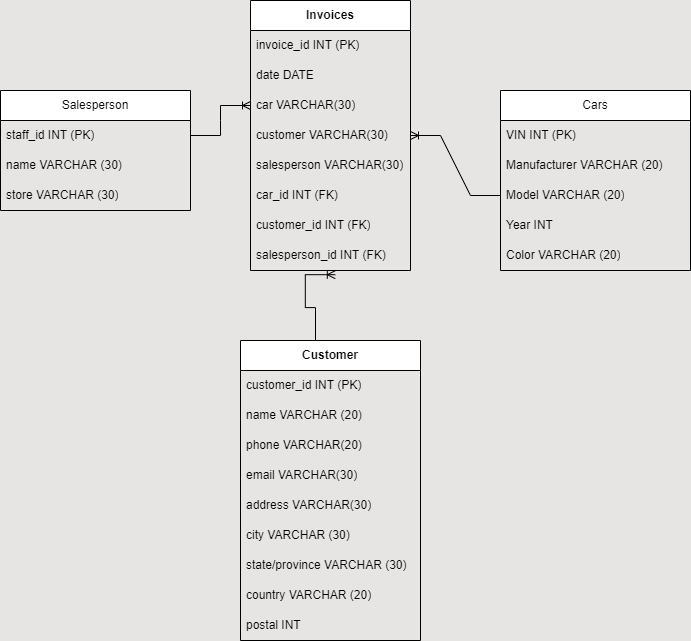

The diagram above was exported from draw.io. Its source (the exported page's mxGraphModel, read from the mxfile embedded in the PNG):
<mxGraphModel dx="1050" dy="557" grid="1" gridSize="10" guides="1" tooltips="1" connect="1" arrows="1" fold="1" page="1" pageScale="1" pageWidth="850" pageHeight="1100" background="#e7e4e4" math="0" shadow="0">
  <root>
    <mxCell id="0" />
    <mxCell id="1" parent="0" />
    <mxCell id="wMas1yt4nmjiOKgVZERg-14" value="&lt;b&gt;Invoices&lt;/b&gt;" style="swimlane;fontStyle=0;childLayout=stackLayout;horizontal=1;startSize=30;horizontalStack=0;resizeParent=1;resizeParentMax=0;resizeLast=0;collapsible=1;marginBottom=0;whiteSpace=wrap;html=1;" vertex="1" parent="1">
      <mxGeometry x="270" y="30" width="160" height="270" as="geometry" />
    </mxCell>
    <mxCell id="wMas1yt4nmjiOKgVZERg-15" value="invoice_id INT (PK)" style="text;strokeColor=none;fillColor=none;align=left;verticalAlign=middle;spacingLeft=4;spacingRight=4;overflow=hidden;points=[[0,0.5],[1,0.5]];portConstraint=eastwest;rotatable=0;whiteSpace=wrap;html=1;" vertex="1" parent="wMas1yt4nmjiOKgVZERg-14">
      <mxGeometry y="30" width="160" height="30" as="geometry" />
    </mxCell>
    <mxCell id="wMas1yt4nmjiOKgVZERg-16" value="date DATE" style="text;strokeColor=none;fillColor=none;align=left;verticalAlign=middle;spacingLeft=4;spacingRight=4;overflow=hidden;points=[[0,0.5],[1,0.5]];portConstraint=eastwest;rotatable=0;whiteSpace=wrap;html=1;" vertex="1" parent="wMas1yt4nmjiOKgVZERg-14">
      <mxGeometry y="60" width="160" height="30" as="geometry" />
    </mxCell>
    <mxCell id="wMas1yt4nmjiOKgVZERg-21" value="car VARCHAR(30)" style="text;strokeColor=none;fillColor=none;align=left;verticalAlign=middle;spacingLeft=4;spacingRight=4;overflow=hidden;points=[[0,0.5],[1,0.5]];portConstraint=eastwest;rotatable=0;whiteSpace=wrap;html=1;" vertex="1" parent="wMas1yt4nmjiOKgVZERg-14">
      <mxGeometry y="90" width="160" height="30" as="geometry" />
    </mxCell>
    <mxCell id="wMas1yt4nmjiOKgVZERg-22" value="customer VARCHAR(30)" style="text;strokeColor=none;fillColor=none;align=left;verticalAlign=middle;spacingLeft=4;spacingRight=4;overflow=hidden;points=[[0,0.5],[1,0.5]];portConstraint=eastwest;rotatable=0;whiteSpace=wrap;html=1;" vertex="1" parent="wMas1yt4nmjiOKgVZERg-14">
      <mxGeometry y="120" width="160" height="30" as="geometry" />
    </mxCell>
    <mxCell id="wMas1yt4nmjiOKgVZERg-23" value="salesperson VARCHAR(30)" style="text;strokeColor=none;fillColor=none;align=left;verticalAlign=middle;spacingLeft=4;spacingRight=4;overflow=hidden;points=[[0,0.5],[1,0.5]];portConstraint=eastwest;rotatable=0;whiteSpace=wrap;html=1;" vertex="1" parent="wMas1yt4nmjiOKgVZERg-14">
      <mxGeometry y="150" width="160" height="30" as="geometry" />
    </mxCell>
    <mxCell id="wMas1yt4nmjiOKgVZERg-17" value="car_id INT&amp;nbsp;&lt;span style=&quot;background-color: initial;&quot;&gt;(FK)&lt;/span&gt;" style="text;strokeColor=none;fillColor=none;align=left;verticalAlign=middle;spacingLeft=4;spacingRight=4;overflow=hidden;points=[[0,0.5],[1,0.5]];portConstraint=eastwest;rotatable=0;whiteSpace=wrap;html=1;" vertex="1" parent="wMas1yt4nmjiOKgVZERg-14">
      <mxGeometry y="180" width="160" height="30" as="geometry" />
    </mxCell>
    <mxCell id="wMas1yt4nmjiOKgVZERg-19" value="customer_id INT (FK)" style="text;strokeColor=none;fillColor=none;align=left;verticalAlign=middle;spacingLeft=4;spacingRight=4;overflow=hidden;points=[[0,0.5],[1,0.5]];portConstraint=eastwest;rotatable=0;whiteSpace=wrap;html=1;" vertex="1" parent="wMas1yt4nmjiOKgVZERg-14">
      <mxGeometry y="210" width="160" height="30" as="geometry" />
    </mxCell>
    <mxCell id="wMas1yt4nmjiOKgVZERg-20" value="salesperson_id INT (FK)" style="text;strokeColor=none;fillColor=none;align=left;verticalAlign=middle;spacingLeft=4;spacingRight=4;overflow=hidden;points=[[0,0.5],[1,0.5]];portConstraint=eastwest;rotatable=0;whiteSpace=wrap;html=1;" vertex="1" parent="wMas1yt4nmjiOKgVZERg-14">
      <mxGeometry y="240" width="160" height="30" as="geometry" />
    </mxCell>
    <mxCell id="wMas1yt4nmjiOKgVZERg-24" value="Cars" style="swimlane;fontStyle=0;childLayout=stackLayout;horizontal=1;startSize=30;horizontalStack=0;resizeParent=1;resizeParentMax=0;resizeLast=0;collapsible=1;marginBottom=0;whiteSpace=wrap;html=1;" vertex="1" parent="1">
      <mxGeometry x="520" y="120" width="190" height="180" as="geometry" />
    </mxCell>
    <mxCell id="wMas1yt4nmjiOKgVZERg-25" value="VIN INT (PK)" style="text;strokeColor=none;fillColor=none;align=left;verticalAlign=middle;spacingLeft=4;spacingRight=4;overflow=hidden;points=[[0,0.5],[1,0.5]];portConstraint=eastwest;rotatable=0;whiteSpace=wrap;html=1;" vertex="1" parent="wMas1yt4nmjiOKgVZERg-24">
      <mxGeometry y="30" width="190" height="30" as="geometry" />
    </mxCell>
    <mxCell id="wMas1yt4nmjiOKgVZERg-26" value="Manufacturer VARCHAR (20)" style="text;strokeColor=none;fillColor=none;align=left;verticalAlign=middle;spacingLeft=4;spacingRight=4;overflow=hidden;points=[[0,0.5],[1,0.5]];portConstraint=eastwest;rotatable=0;whiteSpace=wrap;html=1;" vertex="1" parent="wMas1yt4nmjiOKgVZERg-24">
      <mxGeometry y="60" width="190" height="30" as="geometry" />
    </mxCell>
    <mxCell id="wMas1yt4nmjiOKgVZERg-27" value="Model VARCHAR (20)" style="text;strokeColor=none;fillColor=none;align=left;verticalAlign=middle;spacingLeft=4;spacingRight=4;overflow=hidden;points=[[0,0.5],[1,0.5]];portConstraint=eastwest;rotatable=0;whiteSpace=wrap;html=1;" vertex="1" parent="wMas1yt4nmjiOKgVZERg-24">
      <mxGeometry y="90" width="190" height="30" as="geometry" />
    </mxCell>
    <mxCell id="wMas1yt4nmjiOKgVZERg-29" value="Year INT" style="text;strokeColor=none;fillColor=none;align=left;verticalAlign=middle;spacingLeft=4;spacingRight=4;overflow=hidden;points=[[0,0.5],[1,0.5]];portConstraint=eastwest;rotatable=0;whiteSpace=wrap;html=1;" vertex="1" parent="wMas1yt4nmjiOKgVZERg-24">
      <mxGeometry y="120" width="190" height="30" as="geometry" />
    </mxCell>
    <mxCell id="wMas1yt4nmjiOKgVZERg-28" value="Color VARCHAR (20)" style="text;strokeColor=none;fillColor=none;align=left;verticalAlign=middle;spacingLeft=4;spacingRight=4;overflow=hidden;points=[[0,0.5],[1,0.5]];portConstraint=eastwest;rotatable=0;whiteSpace=wrap;html=1;" vertex="1" parent="wMas1yt4nmjiOKgVZERg-24">
      <mxGeometry y="150" width="190" height="30" as="geometry" />
    </mxCell>
    <mxCell id="wMas1yt4nmjiOKgVZERg-34" value="&lt;b&gt;Customer&lt;/b&gt;" style="swimlane;fontStyle=0;childLayout=stackLayout;horizontal=1;startSize=30;horizontalStack=0;resizeParent=1;resizeParentMax=0;resizeLast=0;collapsible=1;marginBottom=0;whiteSpace=wrap;html=1;" vertex="1" parent="1">
      <mxGeometry x="260" y="370" width="180" height="300" as="geometry" />
    </mxCell>
    <mxCell id="wMas1yt4nmjiOKgVZERg-35" value="customer_id INT (PK)" style="text;strokeColor=none;fillColor=none;align=left;verticalAlign=middle;spacingLeft=4;spacingRight=4;overflow=hidden;points=[[0,0.5],[1,0.5]];portConstraint=eastwest;rotatable=0;whiteSpace=wrap;html=1;" vertex="1" parent="wMas1yt4nmjiOKgVZERg-34">
      <mxGeometry y="30" width="180" height="30" as="geometry" />
    </mxCell>
    <mxCell id="wMas1yt4nmjiOKgVZERg-36" value="name VARCHAR (20)" style="text;strokeColor=none;fillColor=none;align=left;verticalAlign=middle;spacingLeft=4;spacingRight=4;overflow=hidden;points=[[0,0.5],[1,0.5]];portConstraint=eastwest;rotatable=0;whiteSpace=wrap;html=1;" vertex="1" parent="wMas1yt4nmjiOKgVZERg-34">
      <mxGeometry y="60" width="180" height="30" as="geometry" />
    </mxCell>
    <mxCell id="wMas1yt4nmjiOKgVZERg-37" value="phone VARCHAR(20)" style="text;strokeColor=none;fillColor=none;align=left;verticalAlign=middle;spacingLeft=4;spacingRight=4;overflow=hidden;points=[[0,0.5],[1,0.5]];portConstraint=eastwest;rotatable=0;whiteSpace=wrap;html=1;" vertex="1" parent="wMas1yt4nmjiOKgVZERg-34">
      <mxGeometry y="90" width="180" height="30" as="geometry" />
    </mxCell>
    <mxCell id="wMas1yt4nmjiOKgVZERg-38" value="email VARCHAR(30)" style="text;strokeColor=none;fillColor=none;align=left;verticalAlign=middle;spacingLeft=4;spacingRight=4;overflow=hidden;points=[[0,0.5],[1,0.5]];portConstraint=eastwest;rotatable=0;whiteSpace=wrap;html=1;" vertex="1" parent="wMas1yt4nmjiOKgVZERg-34">
      <mxGeometry y="120" width="180" height="30" as="geometry" />
    </mxCell>
    <mxCell id="wMas1yt4nmjiOKgVZERg-39" value="address VARCHAR(30)" style="text;strokeColor=none;fillColor=none;align=left;verticalAlign=middle;spacingLeft=4;spacingRight=4;overflow=hidden;points=[[0,0.5],[1,0.5]];portConstraint=eastwest;rotatable=0;whiteSpace=wrap;html=1;" vertex="1" parent="wMas1yt4nmjiOKgVZERg-34">
      <mxGeometry y="150" width="180" height="30" as="geometry" />
    </mxCell>
    <mxCell id="wMas1yt4nmjiOKgVZERg-40" value="city VARCHAR (30)" style="text;strokeColor=none;fillColor=none;align=left;verticalAlign=middle;spacingLeft=4;spacingRight=4;overflow=hidden;points=[[0,0.5],[1,0.5]];portConstraint=eastwest;rotatable=0;whiteSpace=wrap;html=1;" vertex="1" parent="wMas1yt4nmjiOKgVZERg-34">
      <mxGeometry y="180" width="180" height="30" as="geometry" />
    </mxCell>
    <mxCell id="wMas1yt4nmjiOKgVZERg-41" value="state/province VARCHAR (30)" style="text;strokeColor=none;fillColor=none;align=left;verticalAlign=middle;spacingLeft=4;spacingRight=4;overflow=hidden;points=[[0,0.5],[1,0.5]];portConstraint=eastwest;rotatable=0;whiteSpace=wrap;html=1;" vertex="1" parent="wMas1yt4nmjiOKgVZERg-34">
      <mxGeometry y="210" width="180" height="30" as="geometry" />
    </mxCell>
    <mxCell id="wMas1yt4nmjiOKgVZERg-43" value="country VARCHAR (20)" style="text;strokeColor=none;fillColor=none;align=left;verticalAlign=middle;spacingLeft=4;spacingRight=4;overflow=hidden;points=[[0,0.5],[1,0.5]];portConstraint=eastwest;rotatable=0;whiteSpace=wrap;html=1;" vertex="1" parent="wMas1yt4nmjiOKgVZERg-34">
      <mxGeometry y="240" width="180" height="30" as="geometry" />
    </mxCell>
    <mxCell id="wMas1yt4nmjiOKgVZERg-42" value="postal INT" style="text;strokeColor=none;fillColor=none;align=left;verticalAlign=middle;spacingLeft=4;spacingRight=4;overflow=hidden;points=[[0,0.5],[1,0.5]];portConstraint=eastwest;rotatable=0;whiteSpace=wrap;html=1;" vertex="1" parent="wMas1yt4nmjiOKgVZERg-34">
      <mxGeometry y="270" width="180" height="30" as="geometry" />
    </mxCell>
    <mxCell id="wMas1yt4nmjiOKgVZERg-44" value="Salesperson" style="swimlane;fontStyle=0;childLayout=stackLayout;horizontal=1;startSize=30;horizontalStack=0;resizeParent=1;resizeParentMax=0;resizeLast=0;collapsible=1;marginBottom=0;whiteSpace=wrap;html=1;" vertex="1" parent="1">
      <mxGeometry x="20" y="120" width="190" height="120" as="geometry" />
    </mxCell>
    <mxCell id="wMas1yt4nmjiOKgVZERg-45" value="staff_id INT (PK)" style="text;strokeColor=none;fillColor=none;align=left;verticalAlign=middle;spacingLeft=4;spacingRight=4;overflow=hidden;points=[[0,0.5],[1,0.5]];portConstraint=eastwest;rotatable=0;whiteSpace=wrap;html=1;" vertex="1" parent="wMas1yt4nmjiOKgVZERg-44">
      <mxGeometry y="30" width="190" height="30" as="geometry" />
    </mxCell>
    <mxCell id="wMas1yt4nmjiOKgVZERg-46" value="name VARCHAR (30)" style="text;strokeColor=none;fillColor=none;align=left;verticalAlign=middle;spacingLeft=4;spacingRight=4;overflow=hidden;points=[[0,0.5],[1,0.5]];portConstraint=eastwest;rotatable=0;whiteSpace=wrap;html=1;" vertex="1" parent="wMas1yt4nmjiOKgVZERg-44">
      <mxGeometry y="60" width="190" height="30" as="geometry" />
    </mxCell>
    <mxCell id="wMas1yt4nmjiOKgVZERg-47" value="store VARCHAR (30)" style="text;strokeColor=none;fillColor=none;align=left;verticalAlign=middle;spacingLeft=4;spacingRight=4;overflow=hidden;points=[[0,0.5],[1,0.5]];portConstraint=eastwest;rotatable=0;whiteSpace=wrap;html=1;" vertex="1" parent="wMas1yt4nmjiOKgVZERg-44">
      <mxGeometry y="90" width="190" height="30" as="geometry" />
    </mxCell>
    <mxCell id="wMas1yt4nmjiOKgVZERg-50" value="" style="edgeStyle=entityRelationEdgeStyle;fontSize=12;html=1;endArrow=ERoneToMany;rounded=0;entryX=1;entryY=0.5;entryDx=0;entryDy=0;exitX=0;exitY=0.5;exitDx=0;exitDy=0;" edge="1" parent="1" source="wMas1yt4nmjiOKgVZERg-27" target="wMas1yt4nmjiOKgVZERg-22">
      <mxGeometry width="100" height="100" relative="1" as="geometry">
        <mxPoint x="450" y="140" as="sourcePoint" />
        <mxPoint x="550" y="40" as="targetPoint" />
      </mxGeometry>
    </mxCell>
    <mxCell id="wMas1yt4nmjiOKgVZERg-51" value="" style="edgeStyle=entityRelationEdgeStyle;fontSize=12;html=1;endArrow=ERoneToMany;rounded=0;exitX=0.25;exitY=0;exitDx=0;exitDy=0;entryX=0.53;entryY=1.14;entryDx=0;entryDy=0;entryPerimeter=0;" edge="1" parent="1" source="wMas1yt4nmjiOKgVZERg-34" target="wMas1yt4nmjiOKgVZERg-20">
      <mxGeometry width="100" height="100" relative="1" as="geometry">
        <mxPoint x="570" y="390" as="sourcePoint" />
        <mxPoint x="480" y="330" as="targetPoint" />
      </mxGeometry>
    </mxCell>
    <mxCell id="wMas1yt4nmjiOKgVZERg-52" value="" style="edgeStyle=entityRelationEdgeStyle;fontSize=12;html=1;endArrow=ERoneToMany;rounded=0;exitX=1;exitY=0.5;exitDx=0;exitDy=0;entryX=0;entryY=0.5;entryDx=0;entryDy=0;" edge="1" parent="1" source="wMas1yt4nmjiOKgVZERg-45" target="wMas1yt4nmjiOKgVZERg-21">
      <mxGeometry width="100" height="100" relative="1" as="geometry">
        <mxPoint x="315" y="380" as="sourcePoint" />
        <mxPoint x="365" y="314" as="targetPoint" />
      </mxGeometry>
    </mxCell>
  </root>
</mxGraphModel>